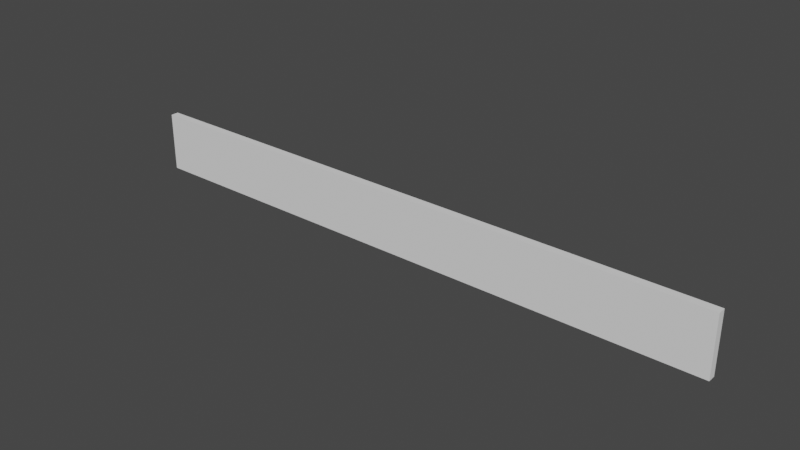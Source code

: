 # Source: PlintaBlat.blend  (saved by Blender 4.5.90; exported with 4.5.12 LTS)
import bpy
from mathutils import Matrix  # noqa: F401  (used for matrix-valued properties, if any)

bpy.ops.wm.read_factory_settings(use_empty=True)
scene = bpy.context.scene
scene.name = 'Scene'

# ---- collections
col_collection = bpy.data.collections.new('Collection'); scene.collection.children.link(col_collection)

# ---- world
world_world = bpy.data.worlds.new('World'); scene.world = world_world
world_world.use_nodes = True; world_world.node_tree.nodes.clear()
_N = world_world.node_tree.nodes; _L = world_world.node_tree.links
n0 = _N.new('ShaderNodeOutputWorld'); n0.name = 'World Output'; n0.location = (300, 300)
n1 = _N.new('ShaderNodeBackground'); n1.name = 'Background'; n1.location = (10, 300)
n1.inputs[0].default_value = (0.05088, 0.05088, 0.05088, 1.0)
_L.new(n1.outputs[0], n0.inputs[0])
n0.is_active_output = True
world_world.color = (0.05088, 0.05088, 0.05088)
world_world.use_sun_shadow = False
world_world.sun_shadow_jitter_overblur = 0.0

# ---- meshes
me_cube = bpy.data.meshes.new('Cube')
me_cube.from_pydata([(0.0, -0.008, 0.0), (0.0, -0.008, 0.06), (0.0, 0.0, 0.0), (0.0, 0.0, 0.06), (0.6096, -0.008, 0.0), (0.6096, -0.008, 0.06), (0.6096, 0.0, 0.0), (0.6096, 0.0, 0.06)], [], [(0, 1, 3, 2), (2, 3, 7, 6), (6, 7, 5, 4), (4, 5, 1, 0), (2, 6, 4, 0), (7, 3, 1, 5)])
_uv = me_cube.uv_layers.new(name='UVMap')
_uv.uv.foreach_set('vector', [0.375, 0.0, 0.625, 0.0, 0.625, 0.25, 0.375, 0.25, 0.375, 0.25, 0.625, 0.25, 0.625, 0.5, 0.375, 0.5, 0.375, 0.5, 0.625, 0.5, 0.625, 0.75, 0.375, 0.75, 0.375, 0.75, 0.625, 0.75, 0.625, 1.0, 0.375, 1.0, 0.125, 0.5, 0.375, 0.5, 0.375, 0.75, 0.125, 0.75, 0.625, 0.5, 0.875, 0.5, 0.875, 0.75, 0.625, 0.75])
me_cube.update()

# ---- objects
ob_plintablat = bpy.data.objects.new('PlintaBlat', None)
ob_obj_x = bpy.data.objects.new('OBJ_X', None)
ob_obj_y = bpy.data.objects.new('OBJ_Y', None)
ob_obj_z = bpy.data.objects.new('OBJ_Z', None)
ob_obj_prompts = bpy.data.objects.new('OBJ_PROMPTS', None)
ob_plintablat_001 = bpy.data.objects.new('PlintaBlat.001', me_cube)

# ---- transforms, parenting, visibility, modifiers, constraints
ob_plintablat.location = (0.0, 0.0, 0.0)
ob_plintablat.empty_display_type = 'ARROWS'
ob_plintablat.empty_display_size = 0.0254
ob_plintablat.lineart.crease_threshold = 0.0
ob_obj_x.parent = ob_plintablat
ob_obj_x.location = (0.6096, 0.0, 0.0)
ob_obj_x.lock_location = (False, True, True)
ob_obj_x.lock_rotation = (True, True, True)
ob_obj_x.empty_display_type = 'SPHERE'
ob_obj_x.empty_display_size = 0.0254
ob_obj_x.lineart.crease_threshold = 0.0
ob_obj_y.parent = ob_plintablat
ob_obj_y.location = (0.0, 0.0, 0.0)
ob_obj_y.lock_location = (True, False, True)
ob_obj_y.lock_rotation = (True, True, True)
ob_obj_y.empty_display_type = 'SPHERE'
ob_obj_y.empty_display_size = 0.0254
ob_obj_y.lineart.crease_threshold = 0.0
ob_obj_z.parent = ob_plintablat
ob_obj_z.location = (0.0, 0.0, 0.0)
ob_obj_z.lock_location = (True, True, False)
ob_obj_z.lock_rotation = (True, True, True)
ob_obj_z.empty_display_type = 'SINGLE_ARROW'
ob_obj_z.empty_display_size = 0.0254
ob_obj_z.lineart.crease_threshold = 0.0
ob_obj_prompts.parent = ob_plintablat
ob_obj_prompts.location = (0.0, 0.0, 0.0)
ob_obj_prompts.lock_location = (True, True, True)
ob_obj_prompts.lock_rotation = (True, True, True)
ob_obj_prompts.empty_display_size = 0.0001
ob_obj_prompts.lineart.crease_threshold = 0.0
ob_plintablat_001.parent = ob_plintablat
ob_plintablat_001.location = (0.0, 0.0, 0.0)
ob_plintablat_001.lock_location = (True, True, True)
_vg = ob_plintablat_001.vertex_groups.new(name='OBJ_X')
_vg = ob_plintablat_001.vertex_groups.new(name='OBJ_Y')
_vg = ob_plintablat_001.vertex_groups.new(name='OBJ_Z')
_m = ob_plintablat_001.modifiers.new('Hook-OBJ_X', 'HOOK')
_m.center = (0.6096, 0.0, 0.0)
_m.matrix_inverse = ((1.0, 0.0, 0.0, -0.6096), (0.0, 1.0, 0.0, 0.0), (0.0, 0.0, 1.0, 0.0), (0.0, 0.0, 0.0, 1.0))
_m.object = ob_obj_x
_m = ob_plintablat_001.modifiers.new('Hook-OBJ_Y', 'HOOK')
_m.object = ob_obj_y

# ---- collection membership
col_collection.objects.link(ob_plintablat)
col_collection.objects.link(ob_obj_x)
col_collection.objects.link(ob_obj_y)
col_collection.objects.link(ob_obj_z)
col_collection.objects.link(ob_obj_prompts)
col_collection.objects.link(ob_plintablat_001)

# ---- scene / render settings (as saved in the file)
scene.frame_start = 1; scene.frame_end = 250; scene.frame_set(1)
scene.render.engine = 'BLENDER_EEVEE_NEXT'
scene.cycles.use_denoising = False
scene.cycles.samples = 128
scene.cycles.sampling_pattern = 'TABULATED_SOBOL'
scene.cycles.use_adaptive_sampling = False
scene.cycles.use_light_tree = False
scene.eevee.use_gtao = True
scene.eevee.use_raytracing = True
scene.view_settings.view_transform = 'Filmic'
bpy.context.view_layer.update()

# ---- added for rendering (the .blend has no active camera and no usable light): camera, sun
cam_auto = bpy.data.cameras.new('AutoCamera')
cam_auto.lens = 50.0
cam_auto.sensor_width = 36.0
cam_auto.clip_end = 1000.0
ob_auto_camera = bpy.data.objects.new('AutoCamera', cam_auto)
scene.collection.objects.link(ob_auto_camera)
ob_auto_camera.location = (0.871591, -0.684149, 0.483433)
ob_auto_camera.rotation_euler = (1.09748, -7.21219e-08, 0.694738)
scene.camera = ob_auto_camera
light_auto_sun = bpy.data.lights.new('AutoSun', 'SUN')
light_auto_sun.energy = 3.0
light_auto_sun.angle = 0.0523599
ob_auto_sun = bpy.data.objects.new('AutoSun', light_auto_sun)
scene.collection.objects.link(ob_auto_sun)
ob_auto_sun.rotation_euler = (0.872665, 0.174533, 0.523599)
bpy.context.view_layer.update()
